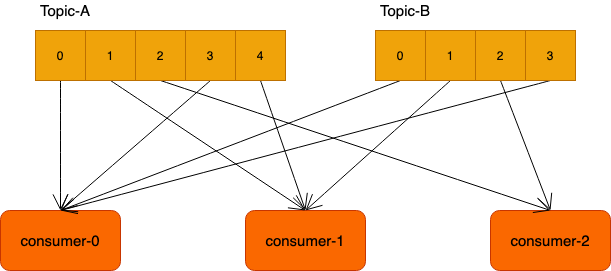

The diagram above was exported from draw.io. Its source (the exported page's mxGraphModel, read from the mxfile embedded in the PNG):
<mxGraphModel dx="1298" dy="866" grid="1" gridSize="10" guides="1" tooltips="1" connect="1" arrows="1" fold="1" page="1" pageScale="1" pageWidth="1169" pageHeight="1654" math="0" shadow="0">
  <root>
    <mxCell id="0" />
    <mxCell id="1" parent="0" />
    <mxCell id="XunYwdSpaMjgMC6gNQeF-1" value="&lt;font style=&quot;font-size: 15px&quot;&gt;consumer-0&lt;/font&gt;" style="rounded=1;whiteSpace=wrap;html=1;hachureGap=4;pointerEvents=0;fillColor=#fa6800;strokeColor=#C73500;fontColor=#000000;" vertex="1" parent="1">
      <mxGeometry x="235" y="340" width="120" height="60" as="geometry" />
    </mxCell>
    <mxCell id="XunYwdSpaMjgMC6gNQeF-2" value="&lt;font style=&quot;font-size: 15px&quot;&gt;consumer-1&lt;/font&gt;" style="rounded=1;whiteSpace=wrap;html=1;hachureGap=4;pointerEvents=0;fillColor=#fa6800;strokeColor=#C73500;fontColor=#000000;" vertex="1" parent="1">
      <mxGeometry x="480" y="340" width="120" height="60" as="geometry" />
    </mxCell>
    <mxCell id="XunYwdSpaMjgMC6gNQeF-3" value="&lt;font style=&quot;font-size: 15px&quot;&gt;consumer-2&lt;/font&gt;" style="rounded=1;whiteSpace=wrap;html=1;hachureGap=4;pointerEvents=0;fillColor=#fa6800;strokeColor=#C73500;fontColor=#000000;" vertex="1" parent="1">
      <mxGeometry x="725" y="340" width="120" height="60" as="geometry" />
    </mxCell>
    <mxCell id="XunYwdSpaMjgMC6gNQeF-27" style="edgeStyle=none;curved=1;rounded=0;orthogonalLoop=1;jettySize=auto;html=1;exitX=0.5;exitY=1;exitDx=0;exitDy=0;entryX=0.5;entryY=0;entryDx=0;entryDy=0;endArrow=open;startSize=14;endSize=14;sourcePerimeterSpacing=8;targetPerimeterSpacing=8;" edge="1" parent="1" source="XunYwdSpaMjgMC6gNQeF-4" target="XunYwdSpaMjgMC6gNQeF-1">
      <mxGeometry relative="1" as="geometry" />
    </mxCell>
    <mxCell id="XunYwdSpaMjgMC6gNQeF-4" value="0" style="whiteSpace=wrap;html=1;aspect=fixed;hachureGap=4;pointerEvents=0;fillColor=#f0a30a;strokeColor=#BD7000;fontColor=#000000;" vertex="1" parent="1">
      <mxGeometry x="270" y="160" width="50" height="50" as="geometry" />
    </mxCell>
    <mxCell id="XunYwdSpaMjgMC6gNQeF-28" style="edgeStyle=none;curved=1;rounded=0;orthogonalLoop=1;jettySize=auto;html=1;exitX=0.5;exitY=1;exitDx=0;exitDy=0;entryX=0.5;entryY=0;entryDx=0;entryDy=0;endArrow=open;startSize=14;endSize=14;sourcePerimeterSpacing=8;targetPerimeterSpacing=8;" edge="1" parent="1" source="XunYwdSpaMjgMC6gNQeF-5" target="XunYwdSpaMjgMC6gNQeF-2">
      <mxGeometry relative="1" as="geometry" />
    </mxCell>
    <mxCell id="XunYwdSpaMjgMC6gNQeF-5" value="1" style="whiteSpace=wrap;html=1;aspect=fixed;hachureGap=4;pointerEvents=0;fillColor=#f0a30a;strokeColor=#BD7000;fontColor=#000000;" vertex="1" parent="1">
      <mxGeometry x="320" y="160" width="50" height="50" as="geometry" />
    </mxCell>
    <mxCell id="XunYwdSpaMjgMC6gNQeF-29" style="edgeStyle=none;curved=1;rounded=0;orthogonalLoop=1;jettySize=auto;html=1;exitX=0.5;exitY=1;exitDx=0;exitDy=0;entryX=0.5;entryY=0;entryDx=0;entryDy=0;endArrow=open;startSize=14;endSize=14;sourcePerimeterSpacing=8;targetPerimeterSpacing=8;" edge="1" parent="1" source="XunYwdSpaMjgMC6gNQeF-6" target="XunYwdSpaMjgMC6gNQeF-3">
      <mxGeometry relative="1" as="geometry" />
    </mxCell>
    <mxCell id="XunYwdSpaMjgMC6gNQeF-6" value="2" style="whiteSpace=wrap;html=1;aspect=fixed;hachureGap=4;pointerEvents=0;fillColor=#f0a30a;strokeColor=#BD7000;fontColor=#000000;" vertex="1" parent="1">
      <mxGeometry x="370" y="160" width="50" height="50" as="geometry" />
    </mxCell>
    <mxCell id="XunYwdSpaMjgMC6gNQeF-30" style="edgeStyle=none;curved=1;rounded=0;orthogonalLoop=1;jettySize=auto;html=1;exitX=0.5;exitY=1;exitDx=0;exitDy=0;entryX=0.5;entryY=0;entryDx=0;entryDy=0;endArrow=open;startSize=14;endSize=14;sourcePerimeterSpacing=8;targetPerimeterSpacing=8;" edge="1" parent="1" source="XunYwdSpaMjgMC6gNQeF-7" target="XunYwdSpaMjgMC6gNQeF-1">
      <mxGeometry relative="1" as="geometry" />
    </mxCell>
    <mxCell id="XunYwdSpaMjgMC6gNQeF-7" value="3" style="whiteSpace=wrap;html=1;aspect=fixed;hachureGap=4;pointerEvents=0;fillColor=#f0a30a;strokeColor=#BD7000;fontColor=#000000;" vertex="1" parent="1">
      <mxGeometry x="420" y="160" width="50" height="50" as="geometry" />
    </mxCell>
    <mxCell id="XunYwdSpaMjgMC6gNQeF-31" style="edgeStyle=none;curved=1;rounded=0;orthogonalLoop=1;jettySize=auto;html=1;exitX=0.5;exitY=1;exitDx=0;exitDy=0;entryX=0.5;entryY=0;entryDx=0;entryDy=0;endArrow=open;startSize=14;endSize=14;sourcePerimeterSpacing=8;targetPerimeterSpacing=8;" edge="1" parent="1" source="XunYwdSpaMjgMC6gNQeF-8" target="XunYwdSpaMjgMC6gNQeF-2">
      <mxGeometry relative="1" as="geometry" />
    </mxCell>
    <mxCell id="XunYwdSpaMjgMC6gNQeF-8" value="4" style="whiteSpace=wrap;html=1;aspect=fixed;hachureGap=4;pointerEvents=0;fillColor=#f0a30a;strokeColor=#BD7000;fontColor=#000000;" vertex="1" parent="1">
      <mxGeometry x="470" y="160" width="50" height="50" as="geometry" />
    </mxCell>
    <mxCell id="XunYwdSpaMjgMC6gNQeF-32" style="edgeStyle=none;curved=1;rounded=0;orthogonalLoop=1;jettySize=auto;html=1;exitX=0.5;exitY=1;exitDx=0;exitDy=0;entryX=0.5;entryY=0;entryDx=0;entryDy=0;endArrow=open;startSize=14;endSize=14;sourcePerimeterSpacing=8;targetPerimeterSpacing=8;" edge="1" parent="1" source="XunYwdSpaMjgMC6gNQeF-21" target="XunYwdSpaMjgMC6gNQeF-1">
      <mxGeometry relative="1" as="geometry" />
    </mxCell>
    <mxCell id="XunYwdSpaMjgMC6gNQeF-21" value="0" style="whiteSpace=wrap;html=1;aspect=fixed;hachureGap=4;pointerEvents=0;fillColor=#f0a30a;strokeColor=#BD7000;fontColor=#000000;" vertex="1" parent="1">
      <mxGeometry x="610" y="160" width="50" height="50" as="geometry" />
    </mxCell>
    <mxCell id="XunYwdSpaMjgMC6gNQeF-33" style="edgeStyle=none;curved=1;rounded=0;orthogonalLoop=1;jettySize=auto;html=1;exitX=0.5;exitY=1;exitDx=0;exitDy=0;endArrow=open;startSize=14;endSize=14;sourcePerimeterSpacing=8;targetPerimeterSpacing=8;" edge="1" parent="1" source="XunYwdSpaMjgMC6gNQeF-22">
      <mxGeometry relative="1" as="geometry">
        <mxPoint x="540" y="340" as="targetPoint" />
      </mxGeometry>
    </mxCell>
    <mxCell id="XunYwdSpaMjgMC6gNQeF-22" value="1" style="whiteSpace=wrap;html=1;aspect=fixed;hachureGap=4;pointerEvents=0;fillColor=#f0a30a;strokeColor=#BD7000;fontColor=#000000;" vertex="1" parent="1">
      <mxGeometry x="660" y="160" width="50" height="50" as="geometry" />
    </mxCell>
    <mxCell id="XunYwdSpaMjgMC6gNQeF-34" style="edgeStyle=none;curved=1;rounded=0;orthogonalLoop=1;jettySize=auto;html=1;exitX=0.5;exitY=1;exitDx=0;exitDy=0;endArrow=open;startSize=14;endSize=14;sourcePerimeterSpacing=8;targetPerimeterSpacing=8;entryX=0.5;entryY=0;entryDx=0;entryDy=0;" edge="1" parent="1" source="XunYwdSpaMjgMC6gNQeF-23" target="XunYwdSpaMjgMC6gNQeF-3">
      <mxGeometry relative="1" as="geometry">
        <mxPoint x="820" y="340" as="targetPoint" />
      </mxGeometry>
    </mxCell>
    <mxCell id="XunYwdSpaMjgMC6gNQeF-23" value="2" style="whiteSpace=wrap;html=1;aspect=fixed;hachureGap=4;pointerEvents=0;fillColor=#f0a30a;strokeColor=#BD7000;fontColor=#000000;" vertex="1" parent="1">
      <mxGeometry x="710" y="160" width="50" height="50" as="geometry" />
    </mxCell>
    <mxCell id="XunYwdSpaMjgMC6gNQeF-35" style="edgeStyle=none;curved=1;rounded=0;orthogonalLoop=1;jettySize=auto;html=1;exitX=0.5;exitY=1;exitDx=0;exitDy=0;entryX=0.5;entryY=0;entryDx=0;entryDy=0;endArrow=open;startSize=14;endSize=14;sourcePerimeterSpacing=8;targetPerimeterSpacing=8;" edge="1" parent="1" source="XunYwdSpaMjgMC6gNQeF-24" target="XunYwdSpaMjgMC6gNQeF-1">
      <mxGeometry relative="1" as="geometry" />
    </mxCell>
    <mxCell id="XunYwdSpaMjgMC6gNQeF-24" value="3" style="whiteSpace=wrap;html=1;aspect=fixed;hachureGap=4;pointerEvents=0;fillColor=#f0a30a;strokeColor=#BD7000;fontColor=#000000;" vertex="1" parent="1">
      <mxGeometry x="760" y="160" width="50" height="50" as="geometry" />
    </mxCell>
    <mxCell id="XunYwdSpaMjgMC6gNQeF-25" value="&lt;font style=&quot;font-size: 15px&quot;&gt;Topic-A&lt;/font&gt;" style="text;html=1;strokeColor=none;fillColor=none;align=center;verticalAlign=middle;whiteSpace=wrap;rounded=0;hachureGap=4;pointerEvents=0;" vertex="1" parent="1">
      <mxGeometry x="260" y="130" width="80" height="20" as="geometry" />
    </mxCell>
    <mxCell id="XunYwdSpaMjgMC6gNQeF-26" value="&lt;font style=&quot;font-size: 15px&quot;&gt;Topic-B&lt;/font&gt;" style="text;html=1;strokeColor=none;fillColor=none;align=center;verticalAlign=middle;whiteSpace=wrap;rounded=0;hachureGap=4;pointerEvents=0;" vertex="1" parent="1">
      <mxGeometry x="600" y="130" width="80" height="20" as="geometry" />
    </mxCell>
  </root>
</mxGraphModel>